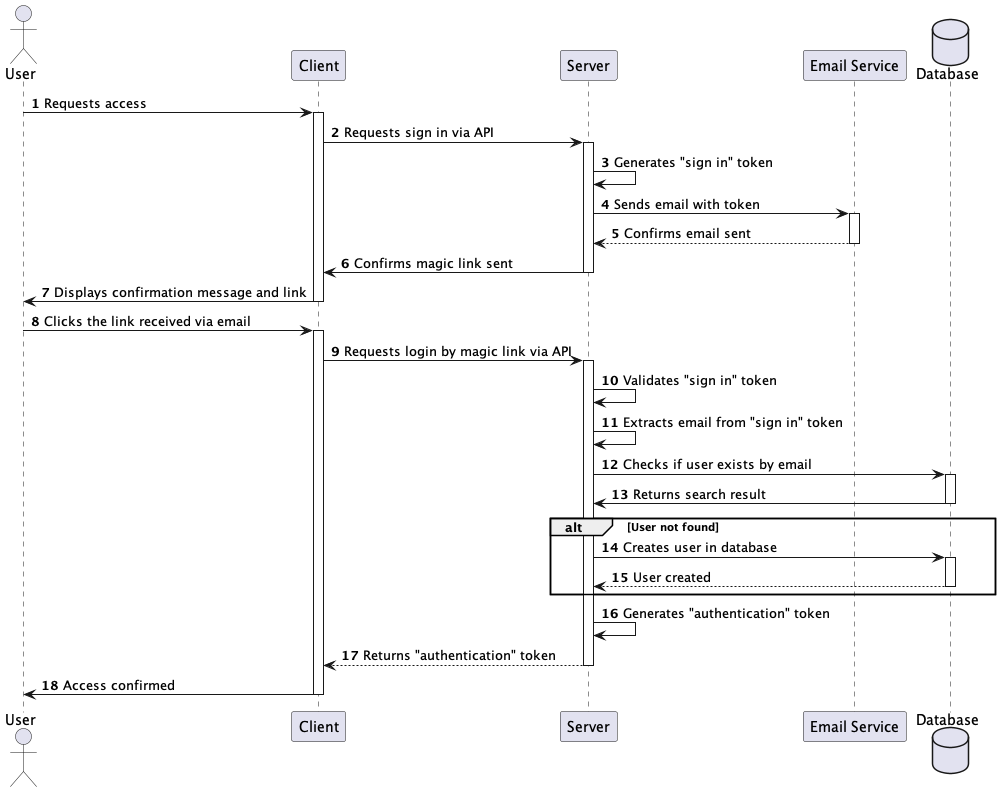

The diagram above was rendered by PlantUML. Its source (embedded in the PNG):
@startuml
actor User
participant "Client" as Client
participant "Server" as Server
participant "Email Service" as EmailService
database "Database" as Database

autonumber

User -> Client: Requests access
activate Client
Client -> Server: Requests sign in via API
activate Server
Server -> Server: Generates "sign in" token
Server -> EmailService: Sends email with token
activate EmailService
EmailService --> Server: Confirms email sent
deactivate EmailService
Server -> Client: Confirms magic link sent
deactivate Server
Client -> User: Displays confirmation message and link
deactivate Client

User -> Client: Clicks the link received via email
activate Client
Client -> Server: Requests login by magic link via API
activate Server
Server -> Server: Validates "sign in" token
Server -> Server: Extracts email from "sign in" token
Server -> Database: Checks if user exists by email
activate Database
Database -> Server: Returns search result
deactivate Database
alt User not found
Server -> Database: Creates user in database
activate Database
Database --> Server: User created
deactivate Database
end
Server -> Server: Generates "authentication" token
Server --> Client: Returns "authentication" token
deactivate Server
Client -> User: Access confirmed
deactivate Client

@enduml